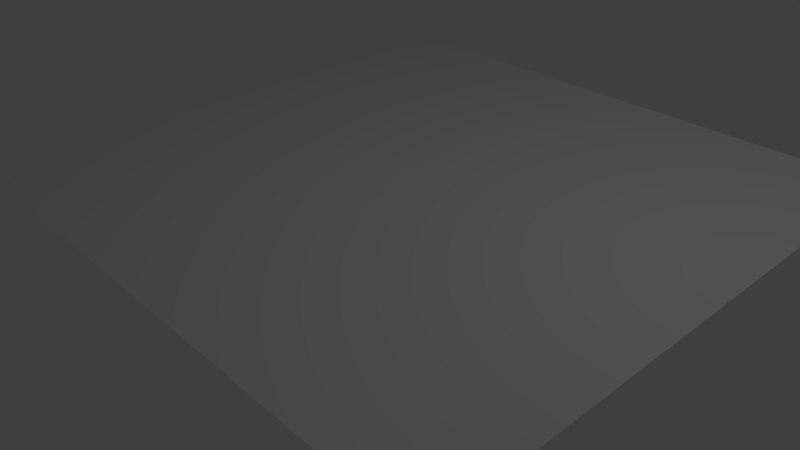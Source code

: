# Source: logic_scenes.blend  (saved by Blender 2.93.20; exported with 4.5.12 LTS)
import bpy
from mathutils import Matrix  # noqa: F401  (used for matrix-valued properties, if any)

bpy.ops.wm.read_factory_settings(use_empty=True)
scene = bpy.context.scene
scene.name = 'Scene1'

# ---- collections
col_collection_1 = bpy.data.collections.new('Collection 1'); scene.collection.children.link(col_collection_1)

# ---- world
world_world = bpy.data.worlds.new('World'); scene.world = world_world
world_world.use_nodes = True; world_world.node_tree.nodes.clear()
_N = world_world.node_tree.nodes; _L = world_world.node_tree.links
n0 = _N.new('ShaderNodeOutputWorld'); n0.name = 'World Output'; n0.location = (300, 300)
n1 = _N.new('ShaderNodeBackground'); n1.name = 'Background'; n1.location = (10, 300)
n1.inputs[0].default_value = (0.05088, 0.05088, 0.05088, 1.0)
_L.new(n1.outputs[0], n0.inputs[0])
n0.is_active_output = True
world_world.color = (0.05088, 0.05088, 0.05088)
world_world.use_sun_shadow = False
world_world.sun_shadow_jitter_overblur = 0.0
world_world.cycles.sampling_method = 'MANUAL'

# ---- cameras
cam_camera = bpy.data.cameras.new('Camera')
cam_camera.clip_end = 200.0
cam_camera.lens = 35.0
cam_camera.sensor_width = 32.0
cam_camera.sensor_height = 18.0
cam_camera.ortho_scale = 7.314
cam_camera.dof.focus_distance = 0.0
cam_camera.dof.aperture_fstop = 128.0

# ---- lights
light_lamp = bpy.data.lights.new('Lamp', 'POINT')
light_lamp.transmission_factor = 0.0
light_lamp.cutoff_distance = 30.0
light_lamp.energy = 100.0
light_lamp.shadow_buffer_clip_start = 1.001
light_lamp.shadow_soft_size = 0.1
light_lamp.shadow_maximum_resolution = 0.006
light_lamp.use_absolute_resolution = True

# ---- meshes
me_plane = bpy.data.meshes.new('Plane')
me_plane.from_pydata([(-1.0, -1.0, 0.0), (1.0, -1.0, 0.0), (-1.0, 1.0, 0.0), (1.0, 1.0, 0.0)], [], [(0, 1, 3, 2)])
me_plane.use_remesh_preserve_volume = False
me_plane.use_remesh_preserve_attributes = False
me_plane.use_mirror_vertex_groups = False
me_plane.update()

# ---- objects
ob_plane = bpy.data.objects.new('Plane', me_plane)
ob_lamp = bpy.data.objects.new('Lamp', light_lamp)
ob_camera = bpy.data.objects.new('Camera', cam_camera)

# ---- transforms, parenting, visibility, modifiers, constraints
ob_plane.location = (0.0, 0.0, -1.0)
ob_plane.scale = (4.0, 4.0, 4.0)
ob_plane.lineart.crease_threshold = 0.0
ob_lamp.location = (4.0, 1.0, 6.0)
ob_lamp.rotation_euler = (0.6503, 0.05522, 1.866)
ob_lamp.lock_rotations_4d = False
ob_lamp.empty_display_type = 'ARROWS'
ob_lamp.color = (0.0, 0.0, 0.0, 0.0)
ob_lamp.lineart.crease_threshold = 0.0
ob_camera.location = (7.0, -7.0, 4.0)
ob_camera.rotation_euler = (1.049, -1.721e-06, 0.8194)
ob_camera.lock_rotations_4d = False
ob_camera.empty_display_type = 'ARROWS'
ob_camera.color = (0.0, 0.0, 0.0, 0.0)
ob_camera.display_type = 'WIRE'
ob_camera.lineart.crease_threshold = 0.0

# ---- collection membership
col_collection_1.objects.link(ob_plane)
col_collection_1.objects.link(ob_lamp)
col_collection_1.objects.link(ob_camera)

# ---- scene / render settings (as saved in the file)
scene.camera = ob_camera
scene.frame_start = 1; scene.frame_end = 250; scene.frame_set(1)
scene.render.engine = 'BLENDER_EEVEE_NEXT'
scene.render.resolution_percentage = 50
scene.render.fps = 60
scene.render.dither_intensity = 0.0
scene.render.motion_blur_shutter = 1.0
scene.cycles.use_denoising = False
scene.cycles.samples = 128
scene.cycles.sampling_pattern = 'TABULATED_SOBOL'
scene.cycles.light_sampling_threshold = 0.0
scene.cycles.use_adaptive_sampling = False
scene.cycles.use_light_tree = False
scene.cycles.blur_glossy = 0.0
scene.cycles.sample_clamp_indirect = 0.0
scene.view_settings.view_transform = 'Standard'
bpy.context.view_layer.update()
